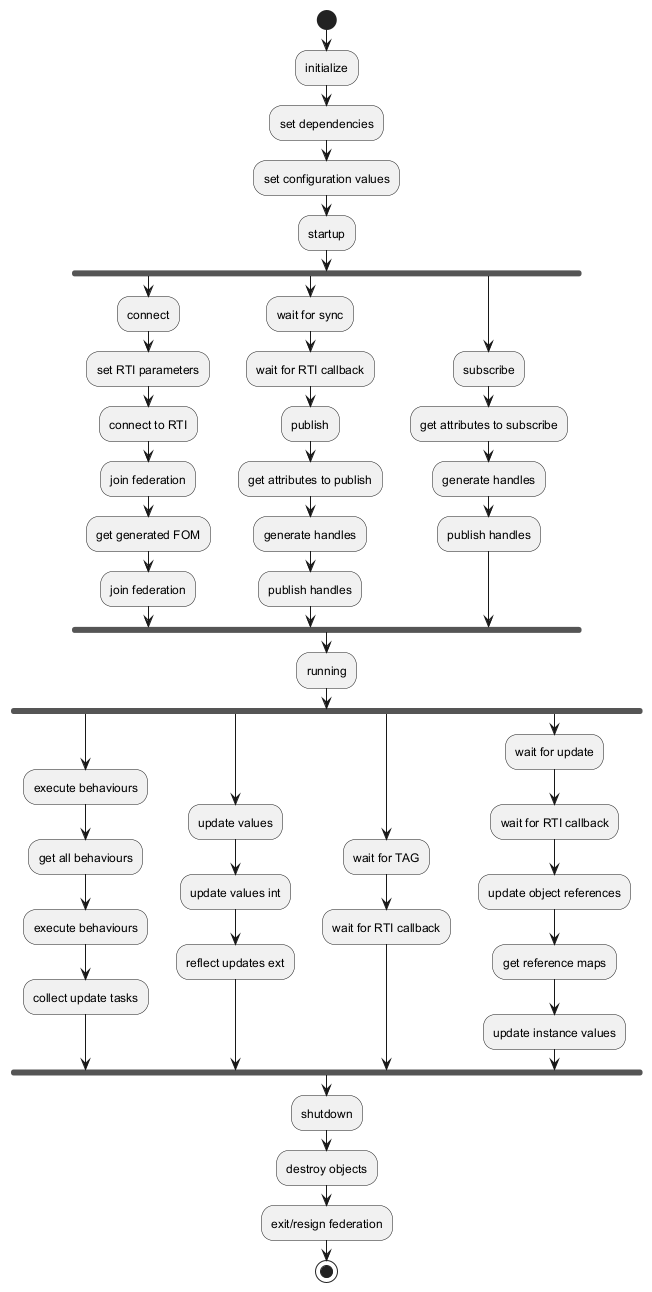

The diagram above was rendered by PlantUML. Its source (embedded in the PNG):
@startuml
start
:initialize;
:set dependencies;
:set configuration values;
:startup;
fork
  :connect;
  :set RTI parameters;
  :connect to RTI;
  :join federation;
  :get generated FOM;
  :join federation;
fork again
  :wait for sync;
  :wait for RTI callback;
  :publish;
  :get attributes to publish;
  :generate handles;
  :publish handles;
fork again
  :subscribe;
  :get attributes to subscribe;
  :generate handles;
  :publish handles;
end fork
:running;
fork
  :execute behaviours;
  :get all behaviours;
  :execute behaviours;
  :collect update tasks;
fork again
  :update values;
  :update values int;
  :reflect updates ext;
fork again
  :wait for TAG;
  :wait for RTI callback;
fork again
  :wait for update;
  :wait for RTI callback;
  :update object references;
  :get reference maps;
  :update instance values;
end fork
:shutdown;
:destroy objects;
:exit/resign federation;
stop
@enduml